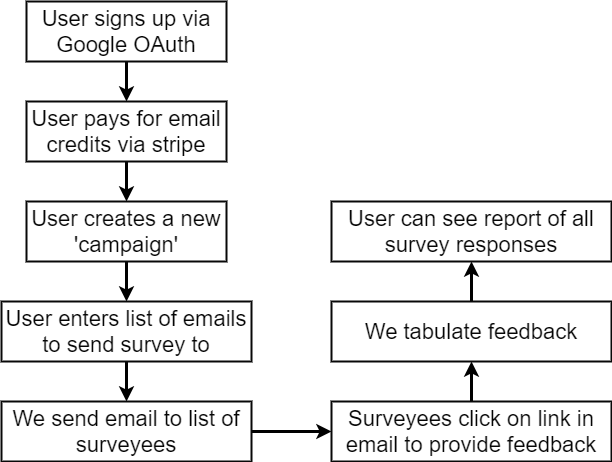

The diagram above was exported from draw.io. Its source (the exported page's mxGraphModel, read from the mxfile embedded in the PNG):
<mxGraphModel dx="1038" dy="499" grid="1" gridSize="10" guides="1" tooltips="1" connect="1" arrows="1" fold="1" page="1" pageScale="1" pageWidth="1100" pageHeight="850" background="#ffffff" math="0" shadow="0">
  <root>
    <mxCell id="0" />
    <mxCell id="1" parent="0" />
    <mxCell id="5" value="" style="edgeStyle=orthogonalEdgeStyle;rounded=0;html=1;jettySize=auto;orthogonalLoop=1;strokeWidth=3;fontSize=22;fontColor=#050505;" parent="1" source="2" target="4" edge="1">
      <mxGeometry relative="1" as="geometry" />
    </mxCell>
    <mxCell id="2" value="User signs up via Google OAuth" style="rounded=0;whiteSpace=wrap;html=1;shadow=0;strokeColor=#080808;strokeWidth=2;fillColor=none;fontSize=22;fontColor=#050505;align=center;" parent="1" vertex="1">
      <mxGeometry x="285" y="90" width="200" height="60" as="geometry" />
    </mxCell>
    <mxCell id="7" value="" style="edgeStyle=orthogonalEdgeStyle;rounded=0;html=1;jettySize=auto;orthogonalLoop=1;strokeWidth=3;fontSize=22;fontColor=#050505;" parent="1" source="4" target="6" edge="1">
      <mxGeometry relative="1" as="geometry" />
    </mxCell>
    <mxCell id="4" value="User pays for email credits via stripe" style="rounded=0;whiteSpace=wrap;html=1;shadow=0;strokeColor=#080808;strokeWidth=2;fillColor=none;fontSize=22;fontColor=#050505;align=center;" parent="1" vertex="1">
      <mxGeometry x="285" y="190" width="200" height="60" as="geometry" />
    </mxCell>
    <mxCell id="9" value="" style="edgeStyle=orthogonalEdgeStyle;rounded=0;html=1;jettySize=auto;orthogonalLoop=1;strokeWidth=3;fontSize=22;fontColor=#050505;" parent="1" source="6" target="8" edge="1">
      <mxGeometry relative="1" as="geometry" />
    </mxCell>
    <mxCell id="6" value="User creates a new 'campaign'" style="rounded=0;whiteSpace=wrap;html=1;shadow=0;strokeColor=#080808;strokeWidth=2;fillColor=none;fontSize=22;fontColor=#050505;align=center;" parent="1" vertex="1">
      <mxGeometry x="285" y="290" width="200" height="60" as="geometry" />
    </mxCell>
    <mxCell id="11" value="" style="edgeStyle=orthogonalEdgeStyle;rounded=0;html=1;jettySize=auto;orthogonalLoop=1;strokeWidth=3;fontSize=22;fontColor=#050505;" parent="1" source="8" target="10" edge="1">
      <mxGeometry relative="1" as="geometry" />
    </mxCell>
    <mxCell id="8" value="User enters list of emails to send survey to" style="rounded=0;whiteSpace=wrap;html=1;shadow=0;strokeColor=#080808;strokeWidth=2;fillColor=none;fontSize=22;fontColor=#050505;align=center;" parent="1" vertex="1">
      <mxGeometry x="260" y="390" width="250" height="60" as="geometry" />
    </mxCell>
    <mxCell id="13" value="" style="edgeStyle=orthogonalEdgeStyle;rounded=0;html=1;jettySize=auto;orthogonalLoop=1;strokeWidth=3;fontSize=22;fontColor=#050505;" parent="1" source="10" target="12" edge="1">
      <mxGeometry relative="1" as="geometry" />
    </mxCell>
    <mxCell id="10" value="We send email to list of surveyees" style="rounded=0;whiteSpace=wrap;html=1;shadow=0;strokeColor=#080808;strokeWidth=2;fillColor=none;fontSize=22;fontColor=#050505;align=center;" parent="1" vertex="1">
      <mxGeometry x="260" y="490" width="250" height="60" as="geometry" />
    </mxCell>
    <mxCell id="15" value="" style="edgeStyle=orthogonalEdgeStyle;rounded=0;html=1;jettySize=auto;orthogonalLoop=1;strokeWidth=3;fontSize=22;fontColor=#050505;" parent="1" source="12" target="14" edge="1">
      <mxGeometry relative="1" as="geometry" />
    </mxCell>
    <mxCell id="12" value="Surveyees click on link in email to provide feedback" style="rounded=0;whiteSpace=wrap;html=1;shadow=0;strokeColor=#080808;strokeWidth=2;fillColor=none;fontSize=22;fontColor=#050505;align=center;" parent="1" vertex="1">
      <mxGeometry x="590" y="490" width="280" height="60" as="geometry" />
    </mxCell>
    <mxCell id="17" value="" style="edgeStyle=orthogonalEdgeStyle;rounded=0;html=1;jettySize=auto;orthogonalLoop=1;strokeWidth=3;fontSize=22;fontColor=#050505;" parent="1" source="14" target="16" edge="1">
      <mxGeometry relative="1" as="geometry" />
    </mxCell>
    <mxCell id="14" value="We tabulate feedback" style="rounded=0;whiteSpace=wrap;html=1;shadow=0;strokeColor=#080808;strokeWidth=2;fillColor=none;fontSize=22;fontColor=#050505;align=center;" parent="1" vertex="1">
      <mxGeometry x="590" y="390" width="280" height="60" as="geometry" />
    </mxCell>
    <mxCell id="16" value="User can see report of all survey responses" style="rounded=0;whiteSpace=wrap;html=1;shadow=0;strokeColor=#080808;strokeWidth=2;fillColor=none;fontSize=22;fontColor=#050505;align=center;" parent="1" vertex="1">
      <mxGeometry x="590" y="290" width="280" height="60" as="geometry" />
    </mxCell>
  </root>
</mxGraphModel>